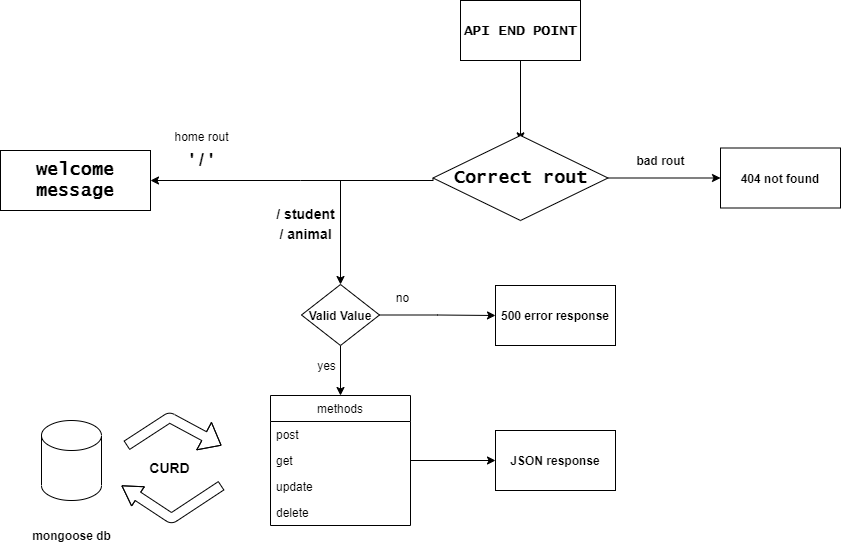

The diagram above was exported from draw.io. Its source (the exported page's mxGraphModel, read from the mxfile embedded in the PNG):
<mxGraphModel dx="1888" dy="491" grid="0" gridSize="10" guides="1" tooltips="1" connect="1" arrows="1" fold="1" page="1" pageScale="1" pageWidth="850" pageHeight="1100" background="#ffffff" math="0" shadow="0">
  <root>
    <mxCell id="0" />
    <mxCell id="1" parent="0" />
    <mxCell id="0W-iF4kYLn_xZ6Xn3dp1-14" value="" style="shape=cylinder3;whiteSpace=wrap;html=1;boundedLbl=1;backgroundOutline=1;size=15;" parent="1" vertex="1">
      <mxGeometry x="-809" y="590" width="60" height="80" as="geometry" />
    </mxCell>
    <mxCell id="0W-iF4kYLn_xZ6Xn3dp1-15" value="&lt;b&gt;mongoose db&lt;/b&gt;" style="text;html=1;align=center;verticalAlign=middle;resizable=0;points=[];autosize=1;strokeColor=none;" parent="1" vertex="1">
      <mxGeometry x="-824" y="695" width="90" height="20" as="geometry" />
    </mxCell>
    <mxCell id="0W-iF4kYLn_xZ6Xn3dp1-24" style="edgeStyle=orthogonalEdgeStyle;rounded=0;orthogonalLoop=1;jettySize=auto;html=1;entryX=0.5;entryY=0.063;entryDx=0;entryDy=0;entryPerimeter=0;" parent="1" source="0W-iF4kYLn_xZ6Xn3dp1-23" target="0W-iF4kYLn_xZ6Xn3dp1-27" edge="1">
      <mxGeometry relative="1" as="geometry">
        <mxPoint x="-330" y="295" as="targetPoint" />
      </mxGeometry>
    </mxCell>
    <mxCell id="0W-iF4kYLn_xZ6Xn3dp1-23" value="&lt;font style=&quot;font-size: 14px&quot; face=&quot;Lucida Console&quot;&gt;&lt;b&gt;API END POINT&lt;/b&gt;&lt;/font&gt;" style="whiteSpace=wrap;html=1;" parent="1" vertex="1">
      <mxGeometry x="-390" y="170" width="120" height="60" as="geometry" />
    </mxCell>
    <mxCell id="0W-iF4kYLn_xZ6Xn3dp1-28" style="edgeStyle=orthogonalEdgeStyle;rounded=0;orthogonalLoop=1;jettySize=auto;html=1;entryX=1;entryY=0.5;entryDx=0;entryDy=0;" parent="1" target="0W-iF4kYLn_xZ6Xn3dp1-29" edge="1">
      <mxGeometry relative="1" as="geometry">
        <mxPoint x="-590" y="270" as="targetPoint" />
        <mxPoint x="-470" y="350" as="sourcePoint" />
        <Array as="points">
          <mxPoint x="-550" y="350" />
        </Array>
      </mxGeometry>
    </mxCell>
    <mxCell id="0W-iF4kYLn_xZ6Xn3dp1-30" style="edgeStyle=orthogonalEdgeStyle;rounded=0;orthogonalLoop=1;jettySize=auto;html=1;entryX=0;entryY=0.5;entryDx=0;entryDy=0;" parent="1" source="0W-iF4kYLn_xZ6Xn3dp1-27" target="0W-iF4kYLn_xZ6Xn3dp1-31" edge="1">
      <mxGeometry relative="1" as="geometry">
        <mxPoint x="-210" y="345" as="targetPoint" />
      </mxGeometry>
    </mxCell>
    <mxCell id="0W-iF4kYLn_xZ6Xn3dp1-33" style="edgeStyle=orthogonalEdgeStyle;rounded=0;orthogonalLoop=1;jettySize=auto;html=1;exitX=0;exitY=0.5;exitDx=0;exitDy=0;entryX=0.5;entryY=0;entryDx=0;entryDy=0;" parent="1" source="0W-iF4kYLn_xZ6Xn3dp1-27" target="0W-iF4kYLn_xZ6Xn3dp1-58" edge="1">
      <mxGeometry relative="1" as="geometry">
        <mxPoint x="-464" y="433" as="targetPoint" />
        <Array as="points">
          <mxPoint x="-417" y="350" />
          <mxPoint x="-510" y="350" />
        </Array>
      </mxGeometry>
    </mxCell>
    <mxCell id="0W-iF4kYLn_xZ6Xn3dp1-27" value="&lt;font style=&quot;font-size: 18px&quot; face=&quot;Lucida Console&quot;&gt;&lt;b&gt;Correct rout&lt;/b&gt;&lt;/font&gt;" style="rhombus;whiteSpace=wrap;html=1;" parent="1" vertex="1">
      <mxGeometry x="-417.5" y="305" width="175" height="85" as="geometry" />
    </mxCell>
    <mxCell id="0W-iF4kYLn_xZ6Xn3dp1-29" value="&lt;font style=&quot;font-size: 18px&quot; face=&quot;Lucida Console&quot;&gt;&lt;b&gt;welcome message&lt;/b&gt;&lt;/font&gt;" style="whiteSpace=wrap;html=1;" parent="1" vertex="1">
      <mxGeometry x="-850" y="320" width="150" height="60" as="geometry" />
    </mxCell>
    <mxCell id="0W-iF4kYLn_xZ6Xn3dp1-31" value="&lt;b&gt;404 not found&lt;/b&gt;" style="whiteSpace=wrap;html=1;" parent="1" vertex="1">
      <mxGeometry x="-130" y="317.5" width="120" height="60" as="geometry" />
    </mxCell>
    <mxCell id="0W-iF4kYLn_xZ6Xn3dp1-32" value="&lt;font style=&quot;font-size: 18px&quot;&gt;&lt;b&gt;' / '&lt;/b&gt;&lt;/font&gt;" style="text;html=1;align=center;verticalAlign=middle;resizable=0;points=[];autosize=1;strokeColor=none;" parent="1" vertex="1">
      <mxGeometry x="-669" y="320" width="40" height="20" as="geometry" />
    </mxCell>
    <mxCell id="0W-iF4kYLn_xZ6Xn3dp1-34" value="&lt;font style=&quot;font-size: 14px&quot;&gt;&lt;b&gt;/ student&lt;/b&gt;&lt;/font&gt;" style="text;html=1;align=center;verticalAlign=middle;resizable=0;points=[];autosize=1;strokeColor=none;" parent="1" vertex="1">
      <mxGeometry x="-580" y="373" width="70" height="20" as="geometry" />
    </mxCell>
    <mxCell id="0W-iF4kYLn_xZ6Xn3dp1-35" value="&lt;b&gt;&lt;font style=&quot;font-size: 14px&quot;&gt;/ animal&lt;/font&gt;&lt;/b&gt;" style="text;html=1;align=center;verticalAlign=middle;resizable=0;points=[];autosize=1;strokeColor=none;" parent="1" vertex="1">
      <mxGeometry x="-580" y="393" width="70" height="20" as="geometry" />
    </mxCell>
    <mxCell id="0W-iF4kYLn_xZ6Xn3dp1-39" value="methods" style="swimlane;fontStyle=0;childLayout=stackLayout;horizontal=1;startSize=26;horizontalStack=0;resizeParent=1;resizeParentMax=0;resizeLast=0;collapsible=1;marginBottom=0;" parent="1" vertex="1">
      <mxGeometry x="-580" y="565" width="140" height="130" as="geometry">
        <mxRectangle x="160" y="230" width="80" height="26" as="alternateBounds" />
      </mxGeometry>
    </mxCell>
    <mxCell id="0W-iF4kYLn_xZ6Xn3dp1-40" value="post" style="text;strokeColor=none;fillColor=none;align=left;verticalAlign=top;spacingLeft=4;spacingRight=4;overflow=hidden;rotatable=0;points=[[0,0.5],[1,0.5]];portConstraint=eastwest;" parent="0W-iF4kYLn_xZ6Xn3dp1-39" vertex="1">
      <mxGeometry y="26" width="140" height="26" as="geometry" />
    </mxCell>
    <mxCell id="0W-iF4kYLn_xZ6Xn3dp1-41" value="get" style="text;strokeColor=none;fillColor=none;align=left;verticalAlign=top;spacingLeft=4;spacingRight=4;overflow=hidden;rotatable=0;points=[[0,0.5],[1,0.5]];portConstraint=eastwest;" parent="0W-iF4kYLn_xZ6Xn3dp1-39" vertex="1">
      <mxGeometry y="52" width="140" height="26" as="geometry" />
    </mxCell>
    <mxCell id="0W-iF4kYLn_xZ6Xn3dp1-42" value="update" style="text;strokeColor=none;fillColor=none;align=left;verticalAlign=top;spacingLeft=4;spacingRight=4;overflow=hidden;rotatable=0;points=[[0,0.5],[1,0.5]];portConstraint=eastwest;" parent="0W-iF4kYLn_xZ6Xn3dp1-39" vertex="1">
      <mxGeometry y="78" width="140" height="26" as="geometry" />
    </mxCell>
    <mxCell id="0W-iF4kYLn_xZ6Xn3dp1-43" value="delete" style="text;strokeColor=none;fillColor=none;align=left;verticalAlign=top;spacingLeft=4;spacingRight=4;overflow=hidden;rotatable=0;points=[[0,0.5],[1,0.5]];portConstraint=eastwest;" parent="0W-iF4kYLn_xZ6Xn3dp1-39" vertex="1">
      <mxGeometry y="104" width="140" height="26" as="geometry" />
    </mxCell>
    <mxCell id="0W-iF4kYLn_xZ6Xn3dp1-44" value="" style="shape=flexArrow;endArrow=classic;html=1;width=10;startSize=6.07;endSize=6.07;" parent="1" edge="1">
      <mxGeometry width="50" height="50" relative="1" as="geometry">
        <mxPoint x="-724" y="615" as="sourcePoint" />
        <mxPoint x="-629" y="615" as="targetPoint" />
        <Array as="points">
          <mxPoint x="-681" y="587" />
        </Array>
      </mxGeometry>
    </mxCell>
    <mxCell id="0W-iF4kYLn_xZ6Xn3dp1-45" value="" style="shape=flexArrow;endArrow=classic;html=1;width=10;startSize=6.07;endSize=6.07;endWidth=12;" parent="1" edge="1">
      <mxGeometry width="50" height="50" relative="1" as="geometry">
        <mxPoint x="-629" y="655" as="sourcePoint" />
        <mxPoint x="-729" y="655" as="targetPoint" />
        <Array as="points">
          <mxPoint x="-679" y="688" />
        </Array>
      </mxGeometry>
    </mxCell>
    <mxCell id="0W-iF4kYLn_xZ6Xn3dp1-47" value="&lt;b&gt;bad rout&lt;/b&gt;" style="text;html=1;align=center;verticalAlign=middle;resizable=0;points=[];autosize=1;strokeColor=none;" parent="1" vertex="1">
      <mxGeometry x="-220" y="320" width="60" height="20" as="geometry" />
    </mxCell>
    <mxCell id="3mP24fzOtd0whQNqlZjS-8" style="edgeStyle=orthogonalEdgeStyle;rounded=0;orthogonalLoop=1;jettySize=auto;html=1;" parent="1" source="0W-iF4kYLn_xZ6Xn3dp1-58" target="0W-iF4kYLn_xZ6Xn3dp1-39" edge="1">
      <mxGeometry relative="1" as="geometry" />
    </mxCell>
    <mxCell id="3mP24fzOtd0whQNqlZjS-9" style="edgeStyle=orthogonalEdgeStyle;rounded=0;orthogonalLoop=1;jettySize=auto;html=1;entryX=0;entryY=0.5;entryDx=0;entryDy=0;" parent="1" source="0W-iF4kYLn_xZ6Xn3dp1-58" target="0W-iF4kYLn_xZ6Xn3dp1-60" edge="1">
      <mxGeometry relative="1" as="geometry" />
    </mxCell>
    <mxCell id="0W-iF4kYLn_xZ6Xn3dp1-58" value="&lt;b&gt;Valid Value&lt;/b&gt;" style="rhombus;whiteSpace=wrap;html=1;" parent="1" vertex="1">
      <mxGeometry x="-549" y="454" width="78" height="61" as="geometry" />
    </mxCell>
    <mxCell id="0W-iF4kYLn_xZ6Xn3dp1-60" value="&lt;b&gt;500 error response&lt;/b&gt;" style="whiteSpace=wrap;html=1;" parent="1" vertex="1">
      <mxGeometry x="-355" y="455" width="120" height="60" as="geometry" />
    </mxCell>
    <mxCell id="0W-iF4kYLn_xZ6Xn3dp1-61" value="&lt;b&gt;JSON response&lt;/b&gt;" style="rounded=0;whiteSpace=wrap;html=1;" parent="1" vertex="1">
      <mxGeometry x="-355" y="600" width="120" height="60" as="geometry" />
    </mxCell>
    <mxCell id="3mP24fzOtd0whQNqlZjS-1" value="home rout" style="text;html=1;align=center;verticalAlign=middle;resizable=0;points=[];autosize=1;strokeColor=none;" parent="1" vertex="1">
      <mxGeometry x="-681" y="297" width="64" height="18" as="geometry" />
    </mxCell>
    <mxCell id="3mP24fzOtd0whQNqlZjS-2" value="no" style="text;html=1;align=center;verticalAlign=middle;resizable=0;points=[];autosize=1;strokeColor=none;" parent="1" vertex="1">
      <mxGeometry x="-460" y="458" width="24" height="18" as="geometry" />
    </mxCell>
    <mxCell id="3mP24fzOtd0whQNqlZjS-3" value="yes" style="text;html=1;align=center;verticalAlign=middle;resizable=0;points=[];autosize=1;strokeColor=none;" parent="1" vertex="1">
      <mxGeometry x="-538" y="526" width="28" height="18" as="geometry" />
    </mxCell>
    <mxCell id="3mP24fzOtd0whQNqlZjS-4" value="&lt;b&gt;&lt;font style=&quot;font-size: 14px&quot;&gt;CURD&lt;/font&gt;&lt;/b&gt;" style="text;html=1;align=center;verticalAlign=middle;resizable=0;points=[];autosize=1;strokeColor=none;" parent="1" vertex="1">
      <mxGeometry x="-707" y="628" width="51" height="18" as="geometry" />
    </mxCell>
    <mxCell id="3mP24fzOtd0whQNqlZjS-10" style="edgeStyle=orthogonalEdgeStyle;rounded=0;orthogonalLoop=1;jettySize=auto;html=1;entryX=0;entryY=0.5;entryDx=0;entryDy=0;" parent="1" source="0W-iF4kYLn_xZ6Xn3dp1-41" target="0W-iF4kYLn_xZ6Xn3dp1-61" edge="1">
      <mxGeometry relative="1" as="geometry" />
    </mxCell>
  </root>
</mxGraphModel>